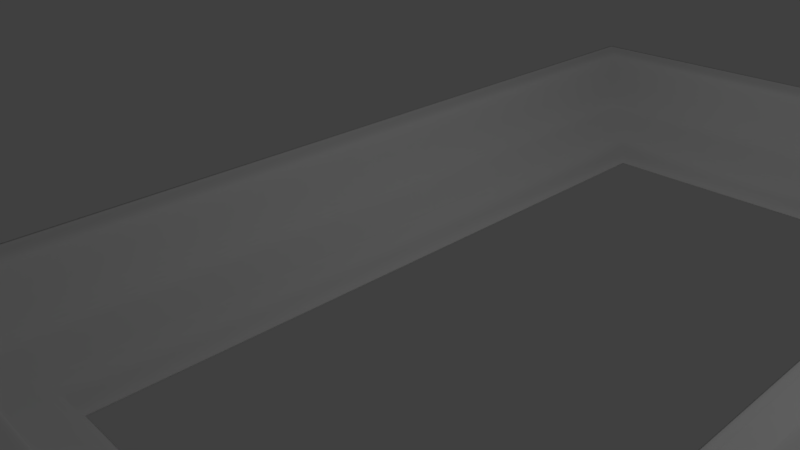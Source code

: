 # Source: frame.blend  (saved by Blender 2.77.0; exported with 4.5.12 LTS)
import bpy
from mathutils import Matrix  # noqa: F401  (used for matrix-valued properties, if any)

bpy.ops.wm.read_factory_settings(use_empty=True)
scene = bpy.context.scene
scene.name = 'Scene'

# ---- collections
col_collection_1 = bpy.data.collections.new('Collection 1'); scene.collection.children.link(col_collection_1)

# ---- world
world_world = bpy.data.worlds.new('World'); scene.world = world_world
world_world.color = (0.05088, 0.05088, 0.05088)
world_world.use_sun_shadow = False
world_world.sun_shadow_jitter_overblur = 0.0
world_world.cycles.sampling_method = 'MANUAL'

# ---- cameras
cam_camera = bpy.data.cameras.new('Camera')
cam_camera.clip_end = 100.0
cam_camera.lens = 35.0
cam_camera.sensor_width = 32.0
cam_camera.sensor_height = 18.0
cam_camera.ortho_scale = 7.314
cam_camera.dof.focus_distance = 0.0
cam_camera.dof.aperture_fstop = 128.0

# ---- lights
light_lamp = bpy.data.lights.new('Lamp', 'POINT')
light_lamp.transmission_factor = 0.0
light_lamp.cutoff_distance = 30.0
light_lamp.energy = 100.0
light_lamp.shadow_buffer_clip_start = 1.001
light_lamp.shadow_soft_size = 0.1
light_lamp.shadow_maximum_resolution = 0.006
light_lamp.use_absolute_resolution = True

# ---- curves / text
cu_beziercurve = bpy.data.curves.new('BezierCurve', 'CURVE')
cu_beziercurve.dimensions = '3D'
_sp = cu_beziercurve.splines.new('BEZIER'); _sp.bezier_points.add(7)
_sp.bezier_points.foreach_set('co', [1.997, 0.9225, 0.0, 0.5664, 1.28, 0.0, -0.262, 3.012, 0.0, -1.015, 3.297, 0.0, -1.0, 0.0, 0.0, 1.0, 0.0, 0.0, 3.051, -3.893e-07, 0.0, 2.581, 0.6025, -7.629e-06])
_sp.bezier_points.foreach_set('handle_left', [2.192, 0.8158, -2.543e-06, 1.043, 1.161, 0.0, -0.1239, 2.567, 0.0, -0.7641, 3.202, 0.0, -1.005, 1.099, 0.0, 0.3333, 0.0, 0.0, 2.368, -2.595e-07, 0.0, 2.738, 0.4016, -5.086e-06])
_sp.bezier_points.foreach_set('handle_right', [1.52, 1.042, 0.0, -0.05451, 1.435, 0.0, -0.3414, 3.269, 0.0, -1.01, 2.198, 0.0, -0.3333, 0.0, 0.0, 1.667, 0.0, 0.0, 2.715, 0.01148, 0.0, 2.397, 0.8377, -1.061e-05])
for _p, _l, _r in zip(_sp.bezier_points, ['VECTOR', 'ALIGNED', 'ALIGNED', 'VECTOR', 'VECTOR', 'VECTOR', 'VECTOR', 'VECTOR'], ['VECTOR', 'ALIGNED', 'ALIGNED', 'VECTOR', 'VECTOR', 'FREE', 'FREE', 'FREE']): _p.handle_left_type = _l; _p.handle_right_type = _r
_sp.order_u = 0
_sp.order_v = 0
_sp.use_cyclic_u = True
cu_beziercurve.use_path = True
cu_beziercurve.use_path_clamp = True
cu_beziercurve.bevel_resolution = 0
cu_beziercurve.fill_mode = 'HALF'
cu_beziercurve_001 = bpy.data.curves.new('BezierCurve.001', 'CURVE')
cu_beziercurve_001.dimensions = '3D'
_sp = cu_beziercurve_001.splines.new('BEZIER'); _sp.bezier_points.add(3)
_sp.bezier_points.foreach_set('co', [-1.0, -3.5, 0.0, -1.0, 0.0, 0.0, 1.0, 0.0, 0.0, 0.9786, -3.499, 0.0])
_sp.bezier_points.foreach_set('handle_left', [-0.3405, -3.5, 0.0, -1.0, -1.167, 0.0, 0.3333, 0.0, 0.0, 0.9858, -2.333, 0.0])
_sp.bezier_points.foreach_set('handle_right', [-1.0, -2.333, 0.0, -0.3333, 0.0, 0.0, 0.9929, -1.166, 0.0, 0.3191, -3.499, 0.0])
for _p, _l, _r in zip(_sp.bezier_points, ['VECTOR', 'VECTOR', 'VECTOR', 'VECTOR'], ['VECTOR', 'VECTOR', 'VECTOR', 'VECTOR']): _p.handle_left_type = _l; _p.handle_right_type = _r
_sp.order_u = 0
_sp.order_v = 0
_sp.use_cyclic_u = True
cu_beziercurve_001.use_path = True
cu_beziercurve_001.use_path_clamp = True
cu_beziercurve_001.bevel_mode = 'OBJECT'
cu_beziercurve_001.bevel_resolution = 0
cu_beziercurve_001.fill_mode = 'HALF'

# ---- objects
ob_beziercurve = bpy.data.objects.new('BezierCurve', cu_beziercurve)
ob_beziercurve_001 = bpy.data.objects.new('BezierCurve.001', cu_beziercurve_001)
ob_lamp = bpy.data.objects.new('Lamp', light_lamp)
ob_camera = bpy.data.objects.new('Camera', cam_camera)

# ---- transforms, parenting, visibility, modifiers, constraints
ob_beziercurve.location = (-5.992, 0.0, 0.0)
ob_beziercurve.scale = (0.139, 0.139, 0.139)
ob_beziercurve.lineart.crease_threshold = 0.0
ob_beziercurve_001.location = (2.681, 5.774, 3.052e-05)
ob_beziercurve_001.scale = (3.1, 3.1, 3.1)
ob_beziercurve_001.lineart.crease_threshold = 0.0
ob_lamp.location = (4.076, 1.005, 5.904)
ob_lamp.rotation_euler = (0.6503, 0.05522, 1.866)
ob_lamp.lock_rotations_4d = False
ob_lamp.empty_display_type = 'ARROWS'
ob_lamp.color = (0.0, 0.0, 0.0, 0.0)
ob_lamp.lineart.crease_threshold = 0.0
ob_camera.location = (7.481, -6.508, 5.344)
ob_camera.rotation_euler = (1.109, 0.01082, 0.8149)
ob_camera.lock_rotations_4d = False
ob_camera.empty_display_type = 'ARROWS'
ob_camera.color = (0.0, 0.0, 0.0, 0.0)
ob_camera.display_type = 'WIRE'
ob_camera.lineart.crease_threshold = 0.0
cu_beziercurve_001.bevel_object = ob_beziercurve

# ---- collection membership
col_collection_1.objects.link(ob_beziercurve)
col_collection_1.objects.link(ob_beziercurve_001)
col_collection_1.objects.link(ob_lamp)
col_collection_1.objects.link(ob_camera)

# ---- scene / render settings (as saved in the file)
scene.camera = ob_camera
scene.frame_start = 1; scene.frame_end = 250; scene.frame_set(1)
scene.render.engine = 'BLENDER_EEVEE_NEXT'
scene.render.resolution_percentage = 50
scene.render.dither_intensity = 0.0
scene.cycles.use_denoising = False
scene.cycles.samples = 128
scene.cycles.sampling_pattern = 'TABULATED_SOBOL'
scene.cycles.light_sampling_threshold = 0.0
scene.cycles.use_adaptive_sampling = False
scene.cycles.use_light_tree = False
scene.cycles.blur_glossy = 0.0
scene.cycles.sample_clamp_indirect = 0.0
scene.view_settings.view_transform = 'Standard'
bpy.context.view_layer.update()
